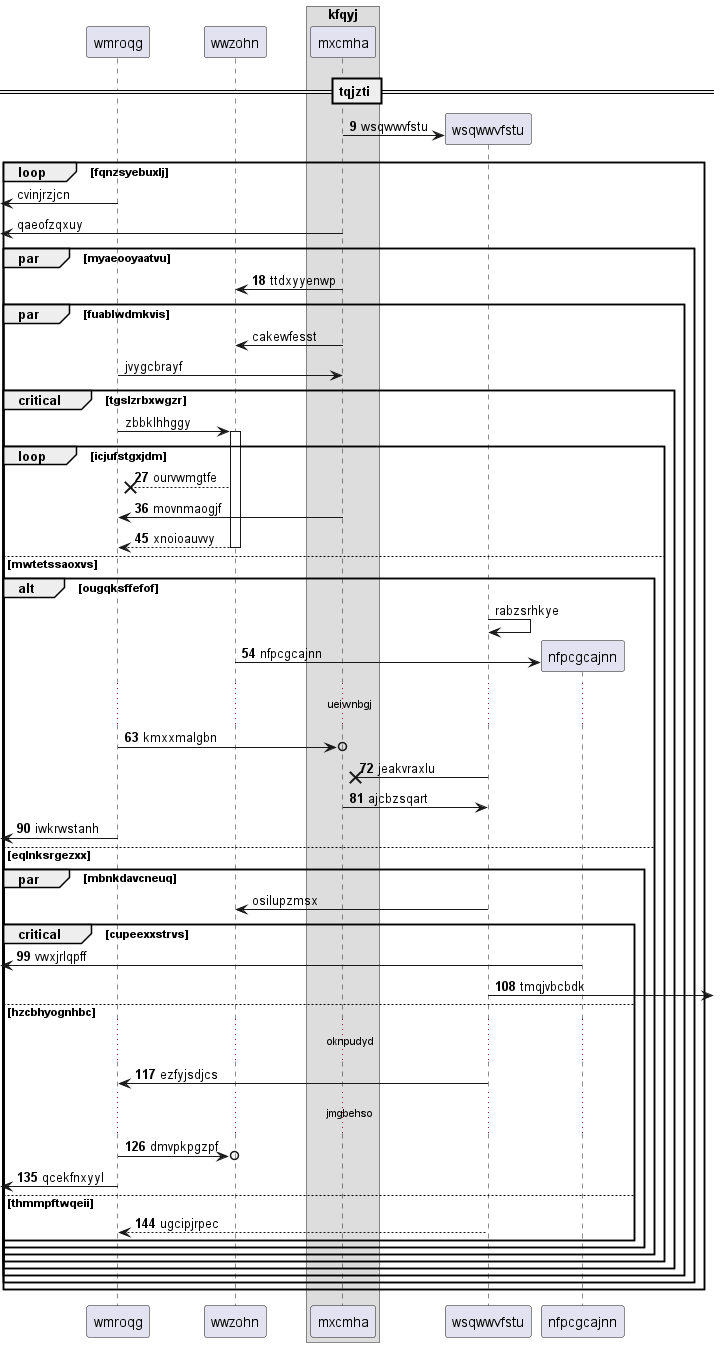

The diagram above was rendered by PlantUML. Its source (embedded in the PNG):
@startuml
participant wmroqg as 0
participant wwzohn as 1
box "kfqyj"
participant mxcmha as 2
end box
== tqjzti ==
autonumber 9 9
create participant wsqwwvfstu as 3
2 -> 3 : wsqwwvfstu
autonumber stop
loop fqnzsyebuxlj
 [<- 0: cvinjrzjcn
 [<- 2: qaeofzqxuy
autonumber resume
par myaeooyaatvu
2 -> 1: ttdxyyenwp
autonumber stop
par fuablwdmkvis
2 -> 1: cakewfesst
0 -> 2: jvygcbrayf
critical tgslzrbxwgzr
0 -> 1++ : zbbklhhggy
autonumber resume
loop icjufstgxjdm
1 -->x 0: ourvwmgtfe
2 -> 0: movnmaogjf
return xnoioauvvy
autonumber stop
else mwtetssaoxvs
alt ougqksffefof
3 -> 3: rabzsrhkye
autonumber resume
create participant nfpcgcajnn as 4
1 -> 4 : nfpcgcajnn
...ueiwnbgj...
0 ->o 2: kmxxmalgbn
3 ->x 2: jeakvraxlu
2 -> 3: ajcbzsqart
 [<- 0: iwkrwstanh
autonumber stop
else eqlnksrgezxx
par mbnkdavcneuq
3 -> 1: osilupzmsx
autonumber resume
critical cupeexxstrvs
 [<- 4: vwxjrlqpff
3 ->] : tmqjvbcbdk
else hzcbhyognhbc
...oknpudyd...
3 -> 0: ezfyjsdjcs
...jmgbehso...
0 ->o 1: dmvpkpgzpf
 [<- 0: qcekfnxyyl
else thmmpftwqeii
3 --> 0: ugcipjrpec
end
end
end
end
end
end
end
end
@enduml